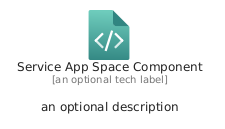

The diagram above was rendered by PlantUML. Its source (embedded in the PNG):
@startuml
' configures the library
!global $INCLUSION_MODE="local"
!global $LIB_BASE_LOCATION="../../.."

' loads the library's bootstrap
!include $LIB_BASE_LOCATION/bootstrap.puml

' loads the package bootstrap
include('azure/bootstrap')

' loads the Item which embeds the element ServiceAppSpaceComponent
include('azure/Item/Web/ServiceAppSpaceComponent')

' renders the element
ServiceAppSpaceComponent('ServiceAppSpaceComponent', 'Service App Space Component', 'an optional tech label', 'an optional description')
@enduml